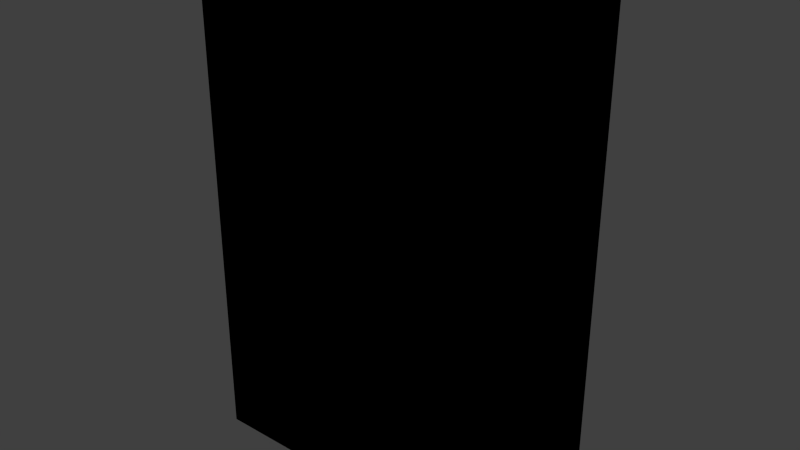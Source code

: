 # Source: azucar.blend  (saved by Blender 2.92.15; exported with 4.5.12 LTS)
import bpy
from mathutils import Matrix  # noqa: F401  (used for matrix-valued properties, if any)

bpy.ops.wm.read_factory_settings(use_empty=True)
scene = bpy.context.scene
scene.name = 'Scene'

# ---- collections
col_collection_1 = bpy.data.collections.new('Collection 1'); scene.collection.children.link(col_collection_1)

# ---- images (referenced by path relative to the original .blend; pixels are not part of the script)
import os
ASSET_DIR = os.environ.get("B2B_ASSET_DIR", "")  # directory of the original .blend (textures are referenced by path, not embedded)
HERE = os.path.dirname(os.path.abspath(__file__))  # packed textures are extracted next to this script under _unpacked/

def load_image(name, relpath, width, height, colorspace="sRGB"):
    """Load a texture the original file referenced (path relative to the .blend, or extracted next to this script)."""
    p = next((c for c in (os.path.join(HERE, relpath), os.path.join(ASSET_DIR, relpath)) if relpath and os.path.exists(c)), "")
    if p:
        img = bpy.data.images.load(p, check_existing=True)
        img.name = name
    else:  # same state as the original file: an image datablock whose file is absent (Cycles renders it pink)
        img = bpy.data.images.new(name, width, height)
        img.source = "FILE"
        img.filepath = "//" + (relpath or name)
    img.colorspace_settings.name = colorspace
    return img
img_food_baking_sugar_png = load_image('food_baking_sugar.png', 'Materials/food_baking_sugar.png', 1024, 1024, 'sRGB')

# ---- materials (node trees are filled in below, after node groups)
mat_food_baking_sugar = bpy.data.materials.new('Food_Baking_Sugar')
mat_food_baking_sugar.alpha_threshold = 0.0
mat_food_baking_sugar.use_transparent_shadow = False
mat_food_baking_sugar.roughness = 0.5
mat_food_baking_sugar.line_color = (0.0, 0.0, 0.0, 1.0)

# ---- material node trees
mat_food_baking_sugar.use_nodes = True; mat_food_baking_sugar.node_tree.nodes.clear()
_N = mat_food_baking_sugar.node_tree.nodes; _L = mat_food_baking_sugar.node_tree.links
n0 = _N.new('ShaderNodeOutputMaterial'); n0.name = 'Material Output'; n0.location = (300, 300)
n1 = _N.new('ShaderNodeTexImage'); n1.name = 'Image Texture'; n1.location = (14, 318)
n1.image = img_food_baking_sugar_png
n1.interpolation = 'Closest'
n0.is_active_output = True

# ---- world
world_world = bpy.data.worlds.new('World'); scene.world = world_world
world_world.color = (0.05088, 0.05088, 0.05088)
world_world.use_sun_shadow = False
world_world.sun_shadow_jitter_overblur = 0.0
world_world.cycles.sampling_method = 'MANUAL'
world_world.cycles.sample_map_resolution = 256

# ---- meshes
me_cube = bpy.data.meshes.new('Cube')
me_cube.from_pydata([(0.05715, 0.0254, 0.01045), (0.05715, -0.0254, 0.01045), (-0.05715, -0.0254, 0.01045), (-0.05715, 0.0254, 0.01045), (0.05715, 0.0254, 0.1883), (0.05715, -0.0254, 0.1883), (-0.05715, -0.0254, 0.1883), (-0.05715, 0.0254, 0.1883)], [], [(0, 1, 2, 3), (4, 7, 6, 5), (0, 4, 5, 1), (1, 5, 6, 2), (2, 6, 7, 3), (4, 0, 3, 7)])
_uv = me_cube.uv_layers.new(name='UVMap')
_uv.uv.foreach_set('vector', [0.4899, 0.1735, 0.4899, 0.002287, 0.1805, 0.002287, 0.1805, 0.1735, 0.4831, 0.9723, 0.1847, 0.9723, 0.1847, 0.8324, 0.4831, 0.8324, 0.162, 0.1924, 0.162, 0.8038, 0.01501, 0.8038, 0.01501, 0.1924, 0.9964, 0.1924, 0.9964, 0.8038, 0.678, 0.8038, 0.678, 0.1924, 0.6564, 0.1924, 0.6564, 0.8038, 0.5102, 0.8038, 0.5102, 0.1924, 0.184, 0.8038, 0.184, 0.1924, 0.4918, 0.1924, 0.4918, 0.8038])
me_cube.materials.append(mat_food_baking_sugar)
me_cube.use_remesh_preserve_volume = False
me_cube.use_remesh_preserve_attributes = False
me_cube.use_mirror_vertex_groups = False
me_cube.update()

# ---- objects
ob_food_baking_sugar = bpy.data.objects.new('Food_Baking_Sugar', me_cube)

# ---- transforms, parenting, visibility, modifiers, constraints
ob_food_baking_sugar.location = (0.0, 0.0, -0.01837)
ob_food_baking_sugar.scale = (1.726, 1.726, 1.726)
ob_food_baking_sugar.lock_rotations_4d = False
ob_food_baking_sugar.empty_display_type = 'ARROWS'
ob_food_baking_sugar.lineart.crease_threshold = 0.0

# ---- collection membership
col_collection_1.objects.link(ob_food_baking_sugar)

# ---- scene / render settings (as saved in the file)
scene.frame_start = 1; scene.frame_end = 250; scene.frame_set(1)
scene.render.engine = 'BLENDER_EEVEE_NEXT'
scene.render.resolution_percentage = 50
scene.render.dither_intensity = 0.0
scene.cycles.use_denoising = False
scene.cycles.samples = 10
scene.cycles.sampling_pattern = 'TABULATED_SOBOL'
scene.cycles.light_sampling_threshold = 0.0
scene.cycles.use_adaptive_sampling = False
scene.cycles.use_light_tree = False
scene.cycles.blur_glossy = 0.0
scene.cycles.pixel_filter_type = 'GAUSSIAN'
scene.cycles.sample_clamp_indirect = 0.0
scene.view_settings.view_transform = 'Standard'
bpy.context.view_layer.update()

# ---- added for rendering (the .blend has no active camera and no usable light): camera, sun
cam_auto = bpy.data.cameras.new('AutoCamera')
cam_auto.lens = 50.0
cam_auto.sensor_width = 36.0
cam_auto.clip_end = 1000.0
ob_auto_camera = bpy.data.objects.new('AutoCamera', cam_auto)
scene.collection.objects.link(ob_auto_camera)
ob_auto_camera.location = (0.347257, -0.416708, 0.43096)
ob_auto_camera.rotation_euler = (1.09748, -7.21219e-08, 0.694738)
scene.camera = ob_auto_camera
light_auto_sun = bpy.data.lights.new('AutoSun', 'SUN')
light_auto_sun.energy = 3.0
light_auto_sun.angle = 0.0523599
ob_auto_sun = bpy.data.objects.new('AutoSun', light_auto_sun)
scene.collection.objects.link(ob_auto_sun)
ob_auto_sun.rotation_euler = (0.872665, 0.174533, 0.523599)
bpy.context.view_layer.update()
